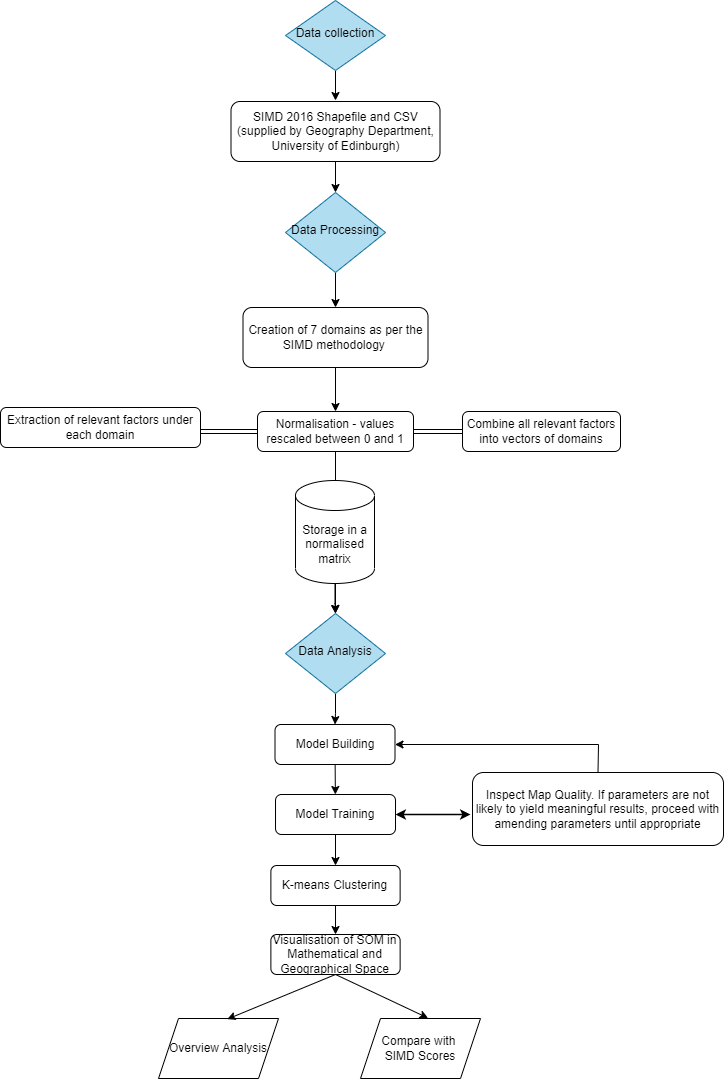

The diagram above was exported from draw.io. Its source (the exported page's mxGraphModel, read from the mxfile embedded in the PNG):
<mxGraphModel dx="1182" dy="646" grid="0" gridSize="10" guides="1" tooltips="1" connect="1" arrows="1" fold="1" page="1" pageScale="1" pageWidth="827" pageHeight="1169" math="0" shadow="0">
  <root>
    <mxCell id="0" />
    <mxCell id="1" parent="0" />
    <mxCell id="eqanjsH1XzLlvjq1sjY5-1" value="" style="edgeStyle=orthogonalEdgeStyle;rounded=0;orthogonalLoop=1;jettySize=auto;html=1;" parent="1" source="eqanjsH1XzLlvjq1sjY5-4" target="eqanjsH1XzLlvjq1sjY5-23" edge="1">
      <mxGeometry relative="1" as="geometry" />
    </mxCell>
    <mxCell id="eqanjsH1XzLlvjq1sjY5-4" value="Creation of 7 domains as per the SIMD methodology&amp;nbsp;" style="rounded=1;whiteSpace=wrap;html=1;fontSize=12;glass=0;strokeWidth=1;shadow=0;" parent="1" vertex="1">
      <mxGeometry x="307.5" y="357" width="185" height="60" as="geometry" />
    </mxCell>
    <mxCell id="eqanjsH1XzLlvjq1sjY5-5" value="" style="edgeStyle=orthogonalEdgeStyle;rounded=0;orthogonalLoop=1;jettySize=auto;html=1;" parent="1" source="eqanjsH1XzLlvjq1sjY5-6" target="eqanjsH1XzLlvjq1sjY5-4" edge="1">
      <mxGeometry relative="1" as="geometry" />
    </mxCell>
    <mxCell id="eqanjsH1XzLlvjq1sjY5-6" value="Data Processing" style="rhombus;whiteSpace=wrap;html=1;shadow=0;fontFamily=Helvetica;fontSize=12;align=center;strokeWidth=1;spacing=6;spacingTop=-4;fillColor=#b1ddf0;strokeColor=#10739e;" parent="1" vertex="1">
      <mxGeometry x="350" y="242" width="100" height="80" as="geometry" />
    </mxCell>
    <mxCell id="eqanjsH1XzLlvjq1sjY5-7" style="edgeStyle=orthogonalEdgeStyle;rounded=0;orthogonalLoop=1;jettySize=auto;html=1;exitX=1;exitY=0.5;exitDx=0;exitDy=0;entryX=0;entryY=0.5;entryDx=0;entryDy=0;shape=link;" parent="1" source="eqanjsH1XzLlvjq1sjY5-8" target="eqanjsH1XzLlvjq1sjY5-23" edge="1">
      <mxGeometry relative="1" as="geometry">
        <Array as="points">
          <mxPoint x="255" y="481" />
        </Array>
      </mxGeometry>
    </mxCell>
    <mxCell id="eqanjsH1XzLlvjq1sjY5-8" value="Extraction of relevant factors under each domain" style="rounded=1;whiteSpace=wrap;html=1;fontSize=12;glass=0;strokeWidth=1;shadow=0;" parent="1" vertex="1">
      <mxGeometry x="65" y="457" width="200" height="40" as="geometry" />
    </mxCell>
    <mxCell id="eqanjsH1XzLlvjq1sjY5-44" style="rounded=0;orthogonalLoop=1;jettySize=auto;html=1;strokeWidth=1;entryX=0.5;entryY=0;entryDx=0;entryDy=0;" parent="1" target="eqanjsH1XzLlvjq1sjY5-41" edge="1">
      <mxGeometry relative="1" as="geometry">
        <mxPoint x="400" y="849" as="targetPoint" />
        <mxPoint x="400" y="864" as="sourcePoint" />
      </mxGeometry>
    </mxCell>
    <mxCell id="eqanjsH1XzLlvjq1sjY5-52" value="" style="edgeStyle=none;rounded=0;orthogonalLoop=1;jettySize=auto;html=1;strokeWidth=1;" parent="1" source="eqanjsH1XzLlvjq1sjY5-10" target="eqanjsH1XzLlvjq1sjY5-51" edge="1">
      <mxGeometry relative="1" as="geometry" />
    </mxCell>
    <mxCell id="eqanjsH1XzLlvjq1sjY5-10" value="Model Building" style="rounded=1;whiteSpace=wrap;html=1;fontSize=12;glass=0;strokeWidth=1;shadow=0;" parent="1" vertex="1">
      <mxGeometry x="339.5" y="774" width="120" height="40" as="geometry" />
    </mxCell>
    <mxCell id="eqanjsH1XzLlvjq1sjY5-15" value="" style="edgeStyle=orthogonalEdgeStyle;rounded=0;orthogonalLoop=1;jettySize=auto;html=1;" parent="1" source="eqanjsH1XzLlvjq1sjY5-16" target="eqanjsH1XzLlvjq1sjY5-6" edge="1">
      <mxGeometry relative="1" as="geometry" />
    </mxCell>
    <mxCell id="eqanjsH1XzLlvjq1sjY5-16" value="SIMD 2016 Shapefile and CSV&lt;br&gt;(supplied by Geography Department, University of Edinburgh)" style="rounded=1;whiteSpace=wrap;html=1;" parent="1" vertex="1">
      <mxGeometry x="295.5" y="151" width="209" height="60" as="geometry" />
    </mxCell>
    <mxCell id="eqanjsH1XzLlvjq1sjY5-17" value="" style="edgeStyle=orthogonalEdgeStyle;rounded=0;orthogonalLoop=1;jettySize=auto;html=1;" parent="1" source="eqanjsH1XzLlvjq1sjY5-19" edge="1">
      <mxGeometry relative="1" as="geometry">
        <mxPoint x="400" y="150" as="targetPoint" />
      </mxGeometry>
    </mxCell>
    <mxCell id="eqanjsH1XzLlvjq1sjY5-19" value="Data collection" style="rhombus;whiteSpace=wrap;html=1;shadow=0;fontFamily=Helvetica;fontSize=12;align=center;strokeWidth=1;spacing=6;spacingTop=-4;fillColor=#b1ddf0;strokeColor=#10739e;" parent="1" vertex="1">
      <mxGeometry x="350" y="50" width="100" height="70" as="geometry" />
    </mxCell>
    <mxCell id="eqanjsH1XzLlvjq1sjY5-22" value="" style="edgeStyle=orthogonalEdgeStyle;rounded=0;orthogonalLoop=1;jettySize=auto;html=1;shape=link;" parent="1" source="eqanjsH1XzLlvjq1sjY5-23" target="eqanjsH1XzLlvjq1sjY5-25" edge="1">
      <mxGeometry relative="1" as="geometry" />
    </mxCell>
    <mxCell id="eqanjsH1XzLlvjq1sjY5-37" value="" style="edgeStyle=orthogonalEdgeStyle;rounded=0;orthogonalLoop=1;jettySize=auto;html=1;" parent="1" source="eqanjsH1XzLlvjq1sjY5-23" target="eqanjsH1XzLlvjq1sjY5-31" edge="1">
      <mxGeometry relative="1" as="geometry" />
    </mxCell>
    <mxCell id="eqanjsH1XzLlvjq1sjY5-23" value="Normalisation - values rescaled between 0 and 1" style="rounded=1;whiteSpace=wrap;html=1;fontSize=12;glass=0;strokeWidth=1;shadow=0;" parent="1" vertex="1">
      <mxGeometry x="322" y="461" width="156" height="40" as="geometry" />
    </mxCell>
    <mxCell id="eqanjsH1XzLlvjq1sjY5-25" value="Combine all relevant factors into vectors of domains" style="rounded=1;whiteSpace=wrap;html=1;fontSize=12;glass=0;strokeWidth=1;shadow=0;" parent="1" vertex="1">
      <mxGeometry x="527" y="461" width="158" height="40" as="geometry" />
    </mxCell>
    <mxCell id="eqanjsH1XzLlvjq1sjY5-27" value="" style="edgeStyle=orthogonalEdgeStyle;rounded=0;orthogonalLoop=1;jettySize=auto;html=1;" parent="1" source="eqanjsH1XzLlvjq1sjY5-28" target="eqanjsH1XzLlvjq1sjY5-31" edge="1">
      <mxGeometry relative="1" as="geometry" />
    </mxCell>
    <mxCell id="eqanjsH1XzLlvjq1sjY5-28" value="Storage in a normalised matrix" style="shape=cylinder3;whiteSpace=wrap;html=1;boundedLbl=1;backgroundOutline=1;size=15;shadow=0;fillColor=default;gradientColor=none;" parent="1" vertex="1">
      <mxGeometry x="360" y="530" width="79" height="103" as="geometry" />
    </mxCell>
    <mxCell id="eqanjsH1XzLlvjq1sjY5-29" value="" style="edgeStyle=orthogonalEdgeStyle;rounded=0;orthogonalLoop=1;jettySize=auto;html=1;" parent="1" source="eqanjsH1XzLlvjq1sjY5-31" target="eqanjsH1XzLlvjq1sjY5-10" edge="1">
      <mxGeometry relative="1" as="geometry" />
    </mxCell>
    <mxCell id="eqanjsH1XzLlvjq1sjY5-31" value="Data Analysis" style="rhombus;whiteSpace=wrap;html=1;shadow=0;fontFamily=Helvetica;fontSize=12;align=center;strokeWidth=1;spacing=6;spacingTop=-4;fillColor=#b1ddf0;strokeColor=#10739e;" parent="1" vertex="1">
      <mxGeometry x="350" y="663" width="100" height="80" as="geometry" />
    </mxCell>
    <mxCell id="eqanjsH1XzLlvjq1sjY5-57" style="edgeStyle=none;rounded=0;orthogonalLoop=1;jettySize=auto;html=1;exitX=0.5;exitY=0;exitDx=0;exitDy=0;entryX=1;entryY=0.5;entryDx=0;entryDy=0;strokeWidth=1;" parent="1" source="eqanjsH1XzLlvjq1sjY5-34" target="eqanjsH1XzLlvjq1sjY5-10" edge="1">
      <mxGeometry relative="1" as="geometry">
        <Array as="points">
          <mxPoint x="663" y="794" />
        </Array>
      </mxGeometry>
    </mxCell>
    <mxCell id="eqanjsH1XzLlvjq1sjY5-34" value="Inspect Map Quality. If parameters are not likely to yield meaningful results, proceed with amending parameters until appropriate" style="rounded=1;whiteSpace=wrap;html=1;fontSize=12;glass=0;strokeWidth=1;shadow=0;" parent="1" vertex="1">
      <mxGeometry x="537" y="822" width="251" height="73" as="geometry" />
    </mxCell>
    <mxCell id="eqanjsH1XzLlvjq1sjY5-35" value="Overview Analysis" style="shape=parallelogram;perimeter=parallelogramPerimeter;whiteSpace=wrap;html=1;fixedSize=1;shadow=0;fillColor=default;gradientColor=none;" parent="1" vertex="1">
      <mxGeometry x="223" y="1068" width="120" height="60" as="geometry" />
    </mxCell>
    <mxCell id="eqanjsH1XzLlvjq1sjY5-36" value="Compare with &lt;br&gt;SIMD Scores" style="shape=parallelogram;perimeter=parallelogramPerimeter;whiteSpace=wrap;html=1;fixedSize=1;shadow=0;fillColor=default;gradientColor=none;" parent="1" vertex="1">
      <mxGeometry x="425" y="1068" width="120" height="60" as="geometry" />
    </mxCell>
    <mxCell id="eqanjsH1XzLlvjq1sjY5-47" value="" style="edgeStyle=none;rounded=0;orthogonalLoop=1;jettySize=auto;html=1;strokeWidth=1;" parent="1" source="eqanjsH1XzLlvjq1sjY5-41" target="eqanjsH1XzLlvjq1sjY5-46" edge="1">
      <mxGeometry relative="1" as="geometry" />
    </mxCell>
    <mxCell id="eqanjsH1XzLlvjq1sjY5-41" value="K-means Clustering" style="rounded=1;whiteSpace=wrap;html=1;fontSize=12;glass=0;strokeWidth=1;shadow=0;" parent="1" vertex="1">
      <mxGeometry x="335.38" y="915" width="129.25" height="40" as="geometry" />
    </mxCell>
    <mxCell id="eqanjsH1XzLlvjq1sjY5-49" style="edgeStyle=none;rounded=0;orthogonalLoop=1;jettySize=auto;html=1;exitX=0.5;exitY=1;exitDx=0;exitDy=0;entryX=0.573;entryY=0.011;entryDx=0;entryDy=0;entryPerimeter=0;strokeWidth=1;" parent="1" source="eqanjsH1XzLlvjq1sjY5-46" target="eqanjsH1XzLlvjq1sjY5-35" edge="1">
      <mxGeometry relative="1" as="geometry" />
    </mxCell>
    <mxCell id="eqanjsH1XzLlvjq1sjY5-50" style="edgeStyle=none;rounded=0;orthogonalLoop=1;jettySize=auto;html=1;exitX=0.5;exitY=1;exitDx=0;exitDy=0;entryX=0.563;entryY=-0.007;entryDx=0;entryDy=0;entryPerimeter=0;strokeWidth=1;" parent="1" source="eqanjsH1XzLlvjq1sjY5-46" target="eqanjsH1XzLlvjq1sjY5-36" edge="1">
      <mxGeometry relative="1" as="geometry" />
    </mxCell>
    <mxCell id="eqanjsH1XzLlvjq1sjY5-46" value="Visualisation of SOM in Mathematical and Geographical Space" style="rounded=1;whiteSpace=wrap;html=1;fontSize=12;glass=0;strokeWidth=1;shadow=0;" parent="1" vertex="1">
      <mxGeometry x="335.38" y="984" width="129.25" height="40" as="geometry" />
    </mxCell>
    <mxCell id="eqanjsH1XzLlvjq1sjY5-51" value="Model Training" style="rounded=1;whiteSpace=wrap;html=1;fontSize=12;glass=0;strokeWidth=1;shadow=0;" parent="1" vertex="1">
      <mxGeometry x="340.01" y="844" width="120" height="40" as="geometry" />
    </mxCell>
    <mxCell id="eqanjsH1XzLlvjq1sjY5-59" value="" style="endArrow=classic;startArrow=classic;html=1;rounded=0;strokeWidth=1.5;exitX=1;exitY=0.5;exitDx=0;exitDy=0;" parent="1" source="eqanjsH1XzLlvjq1sjY5-51" edge="1">
      <mxGeometry width="50" height="50" relative="1" as="geometry">
        <mxPoint x="470" y="892" as="sourcePoint" />
        <mxPoint x="535" y="864" as="targetPoint" />
      </mxGeometry>
    </mxCell>
  </root>
</mxGraphModel>